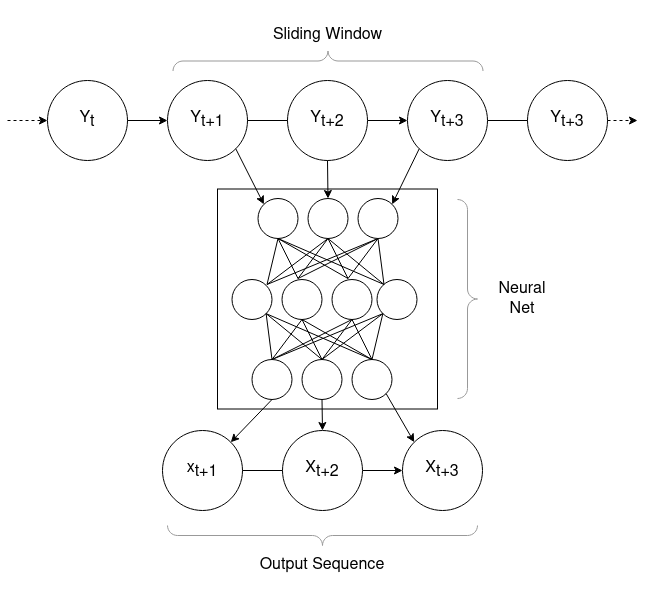

The diagram above was exported from draw.io. Its source (the exported page's mxGraphModel, read from the mxfile embedded in the PNG):
<mxGraphModel dx="1183" dy="1688" grid="1" gridSize="10" guides="1" tooltips="1" connect="1" arrows="1" fold="1" page="1" pageScale="1" pageWidth="850" pageHeight="1100" math="0" shadow="0">
  <root>
    <mxCell id="0" />
    <mxCell id="1" parent="0" />
    <mxCell id="PCVajjPwWanejp1941Y9-17" value="Y&lt;sub style=&quot;font-size: 16px;&quot;&gt;t+1&lt;/sub&gt;" style="ellipse;whiteSpace=wrap;html=1;aspect=fixed;fontSize=16;" vertex="1" parent="1">
      <mxGeometry x="280" y="280" width="80" height="80" as="geometry" />
    </mxCell>
    <mxCell id="PCVajjPwWanejp1941Y9-18" value="Y&lt;sub style=&quot;font-size: 16px;&quot;&gt;t&lt;/sub&gt;" style="ellipse;whiteSpace=wrap;html=1;aspect=fixed;fontSize=16;" vertex="1" parent="1">
      <mxGeometry x="160" y="280" width="80" height="80" as="geometry" />
    </mxCell>
    <mxCell id="PCVajjPwWanejp1941Y9-19" value="Y&lt;sub style=&quot;font-size: 16px;&quot;&gt;t+3&lt;/sub&gt;" style="ellipse;whiteSpace=wrap;html=1;aspect=fixed;fontSize=16;" vertex="1" parent="1">
      <mxGeometry x="640" y="280" width="80" height="80" as="geometry" />
    </mxCell>
    <mxCell id="PCVajjPwWanejp1941Y9-20" value="" style="endArrow=classic;html=1;rounded=0;entryX=0;entryY=0.5;entryDx=0;entryDy=0;dashed=1;" edge="1" parent="1" target="PCVajjPwWanejp1941Y9-18">
      <mxGeometry width="50" height="50" relative="1" as="geometry">
        <mxPoint x="120" y="320" as="sourcePoint" />
        <mxPoint x="170" y="220" as="targetPoint" />
      </mxGeometry>
    </mxCell>
    <mxCell id="PCVajjPwWanejp1941Y9-21" value="" style="endArrow=classic;html=1;rounded=0;entryX=0;entryY=0.5;entryDx=0;entryDy=0;exitX=1;exitY=0.5;exitDx=0;exitDy=0;" edge="1" parent="1" source="PCVajjPwWanejp1941Y9-18" target="PCVajjPwWanejp1941Y9-17">
      <mxGeometry width="50" height="50" relative="1" as="geometry">
        <mxPoint x="250" y="220" as="sourcePoint" />
        <mxPoint x="290" y="220" as="targetPoint" />
      </mxGeometry>
    </mxCell>
    <mxCell id="PCVajjPwWanejp1941Y9-22" value="" style="endArrow=classic;html=1;rounded=0;entryX=0;entryY=0.5;entryDx=0;entryDy=0;exitX=1;exitY=0.5;exitDx=0;exitDy=0;startArrow=none;" edge="1" parent="1" source="PCVajjPwWanejp1941Y9-43" target="PCVajjPwWanejp1941Y9-42">
      <mxGeometry width="50" height="50" relative="1" as="geometry">
        <mxPoint x="250" y="330" as="sourcePoint" />
        <mxPoint x="290" y="330" as="targetPoint" />
        <Array as="points" />
      </mxGeometry>
    </mxCell>
    <mxCell id="PCVajjPwWanejp1941Y9-23" value="" style="endArrow=classic;html=1;rounded=0;exitX=1;exitY=0.5;exitDx=0;exitDy=0;dashed=1;" edge="1" parent="1" source="PCVajjPwWanejp1941Y9-19">
      <mxGeometry width="50" height="50" relative="1" as="geometry">
        <mxPoint x="600" y="330" as="sourcePoint" />
        <mxPoint x="750" y="320" as="targetPoint" />
        <Array as="points" />
      </mxGeometry>
    </mxCell>
    <mxCell id="PCVajjPwWanejp1941Y9-40" value="" style="labelPosition=right;align=left;strokeWidth=1;shape=mxgraph.mockup.markup.curlyBrace;html=1;shadow=0;dashed=0;strokeColor=#999999;direction=north;rotation=-180;" vertex="1" parent="1">
      <mxGeometry x="570" y="399" width="20" height="199" as="geometry" />
    </mxCell>
    <mxCell id="PCVajjPwWanejp1941Y9-41" value="Neural Net" style="text;html=1;strokeColor=none;fillColor=none;align=center;verticalAlign=middle;whiteSpace=wrap;rounded=0;fontSize=16;" vertex="1" parent="1">
      <mxGeometry x="600" y="463.5" width="70" height="70" as="geometry" />
    </mxCell>
    <mxCell id="PCVajjPwWanejp1941Y9-102" value="" style="edgeStyle=none;rounded=0;orthogonalLoop=1;jettySize=auto;html=1;endArrow=none;endFill=0;strokeWidth=1;" edge="1" parent="1" source="PCVajjPwWanejp1941Y9-42" target="PCVajjPwWanejp1941Y9-19">
      <mxGeometry relative="1" as="geometry" />
    </mxCell>
    <mxCell id="PCVajjPwWanejp1941Y9-42" value="Y&lt;sub style=&quot;font-size: 16px;&quot;&gt;t+3&lt;/sub&gt;" style="ellipse;whiteSpace=wrap;html=1;aspect=fixed;fontSize=16;" vertex="1" parent="1">
      <mxGeometry x="520" y="280" width="80" height="80" as="geometry" />
    </mxCell>
    <mxCell id="PCVajjPwWanejp1941Y9-43" value="Y&lt;sub style=&quot;font-size: 16px;&quot;&gt;t+2&lt;/sub&gt;" style="ellipse;whiteSpace=wrap;html=1;aspect=fixed;fontSize=16;" vertex="1" parent="1">
      <mxGeometry x="400" y="280" width="80" height="80" as="geometry" />
    </mxCell>
    <mxCell id="PCVajjPwWanejp1941Y9-44" value="" style="endArrow=none;html=1;rounded=0;entryX=0;entryY=0.5;entryDx=0;entryDy=0;exitX=1;exitY=0.5;exitDx=0;exitDy=0;" edge="1" parent="1" source="PCVajjPwWanejp1941Y9-17" target="PCVajjPwWanejp1941Y9-43">
      <mxGeometry width="50" height="50" relative="1" as="geometry">
        <mxPoint x="360" y="320" as="sourcePoint" />
        <mxPoint x="550" y="320" as="targetPoint" />
        <Array as="points" />
      </mxGeometry>
    </mxCell>
    <mxCell id="PCVajjPwWanejp1941Y9-109" value="" style="group" vertex="1" connectable="0" parent="1">
      <mxGeometry x="330" y="388.5" width="220" height="220" as="geometry" />
    </mxCell>
    <mxCell id="PCVajjPwWanejp1941Y9-105" value="" style="rounded=0;whiteSpace=wrap;html=1;" vertex="1" parent="PCVajjPwWanejp1941Y9-109">
      <mxGeometry width="220" height="220" as="geometry" />
    </mxCell>
    <mxCell id="PCVajjPwWanejp1941Y9-46" value="" style="ellipse;whiteSpace=wrap;html=1;aspect=fixed;" vertex="1" parent="PCVajjPwWanejp1941Y9-109">
      <mxGeometry x="14.5" y="90.5" width="40" height="40" as="geometry" />
    </mxCell>
    <mxCell id="PCVajjPwWanejp1941Y9-49" value="" style="ellipse;whiteSpace=wrap;html=1;aspect=fixed;" vertex="1" parent="PCVajjPwWanejp1941Y9-109">
      <mxGeometry x="64.5" y="90.5" width="40" height="40" as="geometry" />
    </mxCell>
    <mxCell id="PCVajjPwWanejp1941Y9-55" value="" style="ellipse;whiteSpace=wrap;html=1;aspect=fixed;" vertex="1" parent="PCVajjPwWanejp1941Y9-109">
      <mxGeometry x="84.5" y="170.5" width="40" height="40" as="geometry" />
    </mxCell>
    <mxCell id="PCVajjPwWanejp1941Y9-60" value="" style="endArrow=none;html=1;rounded=0;strokeWidth=1;entryX=0.5;entryY=0;entryDx=0;entryDy=0;exitX=1;exitY=1;exitDx=0;exitDy=0;endFill=0;" edge="1" parent="PCVajjPwWanejp1941Y9-109" source="PCVajjPwWanejp1941Y9-46" target="PCVajjPwWanejp1941Y9-55">
      <mxGeometry width="50" height="50" relative="1" as="geometry">
        <mxPoint x="134.5" y="90.5" as="sourcePoint" />
        <mxPoint x="44.5" y="150.5" as="targetPoint" />
      </mxGeometry>
    </mxCell>
    <mxCell id="PCVajjPwWanejp1941Y9-62" value="" style="endArrow=none;html=1;rounded=0;strokeWidth=1;exitX=0.5;exitY=1;exitDx=0;exitDy=0;entryX=0.5;entryY=0;entryDx=0;entryDy=0;endFill=0;" edge="1" parent="PCVajjPwWanejp1941Y9-109" source="PCVajjPwWanejp1941Y9-49" target="PCVajjPwWanejp1941Y9-55">
      <mxGeometry width="50" height="50" relative="1" as="geometry">
        <mxPoint x="118.64213562373357" y="134.64213562373357" as="sourcePoint" />
        <mxPoint x="125.1885158823793" y="146.52926550422717" as="targetPoint" />
      </mxGeometry>
    </mxCell>
    <mxCell id="PCVajjPwWanejp1941Y9-64" value="" style="ellipse;whiteSpace=wrap;html=1;aspect=fixed;" vertex="1" parent="PCVajjPwWanejp1941Y9-109">
      <mxGeometry x="114.5" y="90.5" width="40" height="40" as="geometry" />
    </mxCell>
    <mxCell id="PCVajjPwWanejp1941Y9-65" value="" style="ellipse;whiteSpace=wrap;html=1;aspect=fixed;" vertex="1" parent="PCVajjPwWanejp1941Y9-109">
      <mxGeometry x="159.5" y="90.5" width="40" height="40" as="geometry" />
    </mxCell>
    <mxCell id="PCVajjPwWanejp1941Y9-69" value="" style="ellipse;whiteSpace=wrap;html=1;aspect=fixed;" vertex="1" parent="PCVajjPwWanejp1941Y9-109">
      <mxGeometry x="134.5" y="170.5" width="40" height="40" as="geometry" />
    </mxCell>
    <mxCell id="PCVajjPwWanejp1941Y9-70" value="" style="endArrow=none;html=1;rounded=0;strokeWidth=1;entryX=0.5;entryY=0;entryDx=0;entryDy=0;exitX=0.5;exitY=1;exitDx=0;exitDy=0;endFill=0;" edge="1" parent="PCVajjPwWanejp1941Y9-109" source="PCVajjPwWanejp1941Y9-64" target="PCVajjPwWanejp1941Y9-69">
      <mxGeometry width="50" height="50" relative="1" as="geometry">
        <mxPoint x="218.64213562373095" y="134.64213562373106" as="sourcePoint" />
        <mxPoint x="230.35786437626905" y="146.35786437626894" as="targetPoint" />
      </mxGeometry>
    </mxCell>
    <mxCell id="PCVajjPwWanejp1941Y9-71" value="" style="endArrow=none;html=1;rounded=0;strokeWidth=1;entryX=0.5;entryY=0;entryDx=0;entryDy=0;exitX=0.5;exitY=1;exitDx=0;exitDy=0;endFill=0;" edge="1" parent="PCVajjPwWanejp1941Y9-109" source="PCVajjPwWanejp1941Y9-49" target="PCVajjPwWanejp1941Y9-69">
      <mxGeometry width="50" height="50" relative="1" as="geometry">
        <mxPoint x="190.35786437626905" y="134.64213562373106" as="sourcePoint" />
        <mxPoint x="178.64213562373095" y="146.35786437626894" as="targetPoint" />
      </mxGeometry>
    </mxCell>
    <mxCell id="PCVajjPwWanejp1941Y9-72" value="" style="endArrow=none;html=1;rounded=0;strokeWidth=1;exitX=1;exitY=1;exitDx=0;exitDy=0;entryX=0.5;entryY=0;entryDx=0;entryDy=0;endFill=0;" edge="1" parent="PCVajjPwWanejp1941Y9-109" source="PCVajjPwWanejp1941Y9-46" target="PCVajjPwWanejp1941Y9-69">
      <mxGeometry width="50" height="50" relative="1" as="geometry">
        <mxPoint x="110.35786437626905" y="134.64213562373084" as="sourcePoint" />
        <mxPoint x="98.64213562373106" y="186.3578643762687" as="targetPoint" />
      </mxGeometry>
    </mxCell>
    <mxCell id="PCVajjPwWanejp1941Y9-74" value="" style="endArrow=none;html=1;rounded=0;strokeWidth=1;exitX=0;exitY=1;exitDx=0;exitDy=0;entryX=0.5;entryY=0;entryDx=0;entryDy=0;endFill=0;" edge="1" parent="PCVajjPwWanejp1941Y9-109" source="PCVajjPwWanejp1941Y9-65" target="PCVajjPwWanejp1941Y9-69">
      <mxGeometry width="50" height="50" relative="1" as="geometry">
        <mxPoint x="58.642135623731065" y="134.64213562373084" as="sourcePoint" />
        <mxPoint x="144.5" y="200.5" as="targetPoint" />
      </mxGeometry>
    </mxCell>
    <mxCell id="PCVajjPwWanejp1941Y9-75" value="" style="endArrow=none;html=1;rounded=0;strokeWidth=1;exitX=0;exitY=1;exitDx=0;exitDy=0;entryX=0.5;entryY=0;entryDx=0;entryDy=0;endFill=0;" edge="1" parent="PCVajjPwWanejp1941Y9-109" source="PCVajjPwWanejp1941Y9-65" target="PCVajjPwWanejp1941Y9-55">
      <mxGeometry width="50" height="50" relative="1" as="geometry">
        <mxPoint x="270.35786437626894" y="134.64213562373084" as="sourcePoint" />
        <mxPoint x="184.5" y="200.5" as="targetPoint" />
      </mxGeometry>
    </mxCell>
    <mxCell id="PCVajjPwWanejp1941Y9-77" value="" style="endArrow=none;html=1;rounded=0;strokeWidth=1;exitX=0.5;exitY=1;exitDx=0;exitDy=0;entryX=0.5;entryY=0;entryDx=0;entryDy=0;endFill=0;" edge="1" parent="PCVajjPwWanejp1941Y9-109" source="PCVajjPwWanejp1941Y9-64" target="PCVajjPwWanejp1941Y9-55">
      <mxGeometry width="50" height="50" relative="1" as="geometry">
        <mxPoint x="270.35786437626905" y="134.64213562373095" as="sourcePoint" />
        <mxPoint x="84.5" y="180.5000000000001" as="targetPoint" />
      </mxGeometry>
    </mxCell>
    <mxCell id="PCVajjPwWanejp1941Y9-82" style="edgeStyle=none;rounded=0;orthogonalLoop=1;jettySize=auto;html=1;exitX=0.5;exitY=0;exitDx=0;exitDy=0;endArrow=none;endFill=0;strokeWidth=1;" edge="1" parent="PCVajjPwWanejp1941Y9-109" source="PCVajjPwWanejp1941Y9-79">
      <mxGeometry relative="1" as="geometry">
        <mxPoint x="134.5" y="130.5" as="targetPoint" />
      </mxGeometry>
    </mxCell>
    <mxCell id="PCVajjPwWanejp1941Y9-83" style="edgeStyle=none;rounded=0;orthogonalLoop=1;jettySize=auto;html=1;exitX=0.5;exitY=0;exitDx=0;exitDy=0;entryX=0;entryY=1;entryDx=0;entryDy=0;endArrow=none;endFill=0;strokeWidth=1;" edge="1" parent="PCVajjPwWanejp1941Y9-109" source="PCVajjPwWanejp1941Y9-79" target="PCVajjPwWanejp1941Y9-65">
      <mxGeometry relative="1" as="geometry" />
    </mxCell>
    <mxCell id="PCVajjPwWanejp1941Y9-79" value="" style="ellipse;whiteSpace=wrap;html=1;aspect=fixed;" vertex="1" parent="PCVajjPwWanejp1941Y9-109">
      <mxGeometry x="34.5" y="170.5" width="40" height="40" as="geometry" />
    </mxCell>
    <mxCell id="PCVajjPwWanejp1941Y9-80" style="rounded=0;orthogonalLoop=1;jettySize=auto;html=1;exitX=1;exitY=1;exitDx=0;exitDy=0;entryX=0.5;entryY=0;entryDx=0;entryDy=0;endArrow=none;endFill=0;strokeWidth=1;" edge="1" parent="PCVajjPwWanejp1941Y9-109" source="PCVajjPwWanejp1941Y9-46" target="PCVajjPwWanejp1941Y9-79">
      <mxGeometry relative="1" as="geometry" />
    </mxCell>
    <mxCell id="PCVajjPwWanejp1941Y9-86" style="rounded=0;orthogonalLoop=1;jettySize=auto;html=1;exitX=1;exitY=1;exitDx=0;exitDy=0;entryX=0.5;entryY=0;entryDx=0;entryDy=0;endArrow=none;endFill=0;strokeWidth=1;" edge="1" parent="PCVajjPwWanejp1941Y9-109" target="PCVajjPwWanejp1941Y9-100">
      <mxGeometry relative="1" as="geometry">
        <mxPoint x="166.5" y="95.50213562373085" as="sourcePoint" />
      </mxGeometry>
    </mxCell>
    <mxCell id="PCVajjPwWanejp1941Y9-87" style="edgeStyle=none;rounded=0;orthogonalLoop=1;jettySize=auto;html=1;exitX=0.5;exitY=1;exitDx=0;exitDy=0;endArrow=none;endFill=0;strokeWidth=1;entryX=0.5;entryY=0;entryDx=0;entryDy=0;" edge="1" parent="PCVajjPwWanejp1941Y9-109" target="PCVajjPwWanejp1941Y9-100">
      <mxGeometry relative="1" as="geometry">
        <mxPoint x="160.5" y="49.50213562373085" as="targetPoint" />
        <mxPoint x="130.5" y="89.50213562373085" as="sourcePoint" />
      </mxGeometry>
    </mxCell>
    <mxCell id="PCVajjPwWanejp1941Y9-88" value="" style="ellipse;whiteSpace=wrap;html=1;aspect=fixed;rotation=-180;" vertex="1" parent="PCVajjPwWanejp1941Y9-109">
      <mxGeometry x="90.5" y="9.502135623730851" width="40" height="40" as="geometry" />
    </mxCell>
    <mxCell id="PCVajjPwWanejp1941Y9-89" value="" style="endArrow=none;html=1;rounded=0;strokeWidth=1;entryX=0.5;entryY=0;entryDx=0;entryDy=0;exitX=1;exitY=1;exitDx=0;exitDy=0;endFill=0;" edge="1" parent="PCVajjPwWanejp1941Y9-109" target="PCVajjPwWanejp1941Y9-88">
      <mxGeometry width="50" height="50" relative="1" as="geometry">
        <mxPoint x="166.5" y="95.50213562373085" as="sourcePoint" />
        <mxPoint x="170.5" y="69.50213562373085" as="targetPoint" />
      </mxGeometry>
    </mxCell>
    <mxCell id="PCVajjPwWanejp1941Y9-90" value="" style="endArrow=none;html=1;rounded=0;strokeWidth=1;exitX=0.5;exitY=1;exitDx=0;exitDy=0;entryX=0.5;entryY=0;entryDx=0;entryDy=0;endFill=0;" edge="1" parent="PCVajjPwWanejp1941Y9-109" target="PCVajjPwWanejp1941Y9-88">
      <mxGeometry width="50" height="50" relative="1" as="geometry">
        <mxPoint x="130.5" y="89.50213562373085" as="sourcePoint" />
        <mxPoint x="89.5" y="73.50213562373085" as="targetPoint" />
      </mxGeometry>
    </mxCell>
    <mxCell id="PCVajjPwWanejp1941Y9-91" value="" style="ellipse;whiteSpace=wrap;html=1;aspect=fixed;rotation=-180;" vertex="1" parent="PCVajjPwWanejp1941Y9-109">
      <mxGeometry x="40.5" y="9.502135623730851" width="40" height="40" as="geometry" />
    </mxCell>
    <mxCell id="PCVajjPwWanejp1941Y9-92" value="" style="endArrow=none;html=1;rounded=0;strokeWidth=1;entryX=0.5;entryY=0;entryDx=0;entryDy=0;exitX=0.5;exitY=1;exitDx=0;exitDy=0;endFill=0;" edge="1" parent="PCVajjPwWanejp1941Y9-109" target="PCVajjPwWanejp1941Y9-91">
      <mxGeometry width="50" height="50" relative="1" as="geometry">
        <mxPoint x="80.5" y="89.50213562373085" as="sourcePoint" />
        <mxPoint x="-15.5" y="73.50213562373085" as="targetPoint" />
      </mxGeometry>
    </mxCell>
    <mxCell id="PCVajjPwWanejp1941Y9-93" value="" style="endArrow=none;html=1;rounded=0;strokeWidth=1;entryX=0.5;entryY=0;entryDx=0;entryDy=0;exitX=0.5;exitY=1;exitDx=0;exitDy=0;endFill=0;" edge="1" parent="PCVajjPwWanejp1941Y9-109" target="PCVajjPwWanejp1941Y9-91">
      <mxGeometry width="50" height="50" relative="1" as="geometry">
        <mxPoint x="130.5" y="89.50213562373085" as="sourcePoint" />
        <mxPoint x="36.5" y="73.50213562373085" as="targetPoint" />
      </mxGeometry>
    </mxCell>
    <mxCell id="PCVajjPwWanejp1941Y9-94" value="" style="endArrow=none;html=1;rounded=0;strokeWidth=1;exitX=1;exitY=1;exitDx=0;exitDy=0;entryX=0.5;entryY=0;entryDx=0;entryDy=0;endFill=0;" edge="1" parent="PCVajjPwWanejp1941Y9-109" target="PCVajjPwWanejp1941Y9-91">
      <mxGeometry width="50" height="50" relative="1" as="geometry">
        <mxPoint x="166.5" y="95.50213562373085" as="sourcePoint" />
        <mxPoint x="116.5" y="33.50213562373085" as="targetPoint" />
      </mxGeometry>
    </mxCell>
    <mxCell id="PCVajjPwWanejp1941Y9-95" value="" style="endArrow=none;html=1;rounded=0;strokeWidth=1;exitX=0;exitY=1;exitDx=0;exitDy=0;entryX=0.5;entryY=0;entryDx=0;entryDy=0;endFill=0;" edge="1" parent="PCVajjPwWanejp1941Y9-109" target="PCVajjPwWanejp1941Y9-91">
      <mxGeometry width="50" height="50" relative="1" as="geometry">
        <mxPoint x="49.5" y="95.50213562373085" as="sourcePoint" />
        <mxPoint x="70.5" y="19.50213562373085" as="targetPoint" />
      </mxGeometry>
    </mxCell>
    <mxCell id="PCVajjPwWanejp1941Y9-96" value="" style="endArrow=none;html=1;rounded=0;strokeWidth=1;exitX=0;exitY=1;exitDx=0;exitDy=0;entryX=0.5;entryY=0;entryDx=0;entryDy=0;endFill=0;" edge="1" parent="PCVajjPwWanejp1941Y9-109" target="PCVajjPwWanejp1941Y9-88">
      <mxGeometry width="50" height="50" relative="1" as="geometry">
        <mxPoint x="49.5" y="95.50213562373085" as="sourcePoint" />
        <mxPoint x="30.5" y="19.50213562373085" as="targetPoint" />
      </mxGeometry>
    </mxCell>
    <mxCell id="PCVajjPwWanejp1941Y9-97" value="" style="endArrow=none;html=1;rounded=0;strokeWidth=1;exitX=0.5;exitY=1;exitDx=0;exitDy=0;entryX=0.5;entryY=0;entryDx=0;entryDy=0;endFill=0;" edge="1" parent="PCVajjPwWanejp1941Y9-109" target="PCVajjPwWanejp1941Y9-88">
      <mxGeometry width="50" height="50" relative="1" as="geometry">
        <mxPoint x="80.5" y="89.50213562373085" as="sourcePoint" />
        <mxPoint x="130.5" y="39.50213562373085" as="targetPoint" />
      </mxGeometry>
    </mxCell>
    <mxCell id="PCVajjPwWanejp1941Y9-98" style="edgeStyle=none;rounded=0;orthogonalLoop=1;jettySize=auto;html=1;exitX=0.5;exitY=0;exitDx=0;exitDy=0;endArrow=none;endFill=0;strokeWidth=1;" edge="1" parent="PCVajjPwWanejp1941Y9-109" source="PCVajjPwWanejp1941Y9-100">
      <mxGeometry relative="1" as="geometry">
        <mxPoint x="80.5" y="89.50213562373085" as="targetPoint" />
      </mxGeometry>
    </mxCell>
    <mxCell id="PCVajjPwWanejp1941Y9-99" style="edgeStyle=none;rounded=0;orthogonalLoop=1;jettySize=auto;html=1;exitX=0.5;exitY=0;exitDx=0;exitDy=0;entryX=0;entryY=1;entryDx=0;entryDy=0;endArrow=none;endFill=0;strokeWidth=1;" edge="1" parent="PCVajjPwWanejp1941Y9-109" source="PCVajjPwWanejp1941Y9-100">
      <mxGeometry relative="1" as="geometry">
        <mxPoint x="49.5" y="95.50213562373085" as="targetPoint" />
      </mxGeometry>
    </mxCell>
    <mxCell id="PCVajjPwWanejp1941Y9-100" value="" style="ellipse;whiteSpace=wrap;html=1;aspect=fixed;rotation=-180;" vertex="1" parent="PCVajjPwWanejp1941Y9-109">
      <mxGeometry x="140.5" y="9.502135623730851" width="40" height="40" as="geometry" />
    </mxCell>
    <mxCell id="PCVajjPwWanejp1941Y9-81" style="edgeStyle=none;rounded=0;orthogonalLoop=1;jettySize=auto;html=1;exitX=0.5;exitY=1;exitDx=0;exitDy=0;endArrow=none;endFill=0;strokeWidth=1;entryX=0.5;entryY=0;entryDx=0;entryDy=0;" edge="1" parent="PCVajjPwWanejp1941Y9-109" source="PCVajjPwWanejp1941Y9-49" target="PCVajjPwWanejp1941Y9-79">
      <mxGeometry relative="1" as="geometry">
        <mxPoint x="54.5" y="170.5000000000001" as="targetPoint" />
      </mxGeometry>
    </mxCell>
    <mxCell id="PCVajjPwWanejp1941Y9-110" value="x&lt;sub style=&quot;font-size: 16px;&quot;&gt;t+1&lt;/sub&gt;" style="ellipse;whiteSpace=wrap;html=1;aspect=fixed;fontSize=16;" vertex="1" parent="1">
      <mxGeometry x="275" y="630" width="80" height="80" as="geometry" />
    </mxCell>
    <mxCell id="PCVajjPwWanejp1941Y9-115" value="" style="endArrow=classic;html=1;rounded=0;entryX=0;entryY=0.5;entryDx=0;entryDy=0;exitX=1;exitY=0.5;exitDx=0;exitDy=0;startArrow=none;" edge="1" parent="1" source="PCVajjPwWanejp1941Y9-119" target="PCVajjPwWanejp1941Y9-118">
      <mxGeometry width="50" height="50" relative="1" as="geometry">
        <mxPoint x="245" y="680" as="sourcePoint" />
        <mxPoint x="285" y="680" as="targetPoint" />
        <Array as="points" />
      </mxGeometry>
    </mxCell>
    <mxCell id="PCVajjPwWanejp1941Y9-118" value="X&lt;sub style=&quot;font-size: 16px;&quot;&gt;t+3&lt;/sub&gt;" style="ellipse;whiteSpace=wrap;html=1;aspect=fixed;fontSize=16;" vertex="1" parent="1">
      <mxGeometry x="515" y="630" width="80" height="80" as="geometry" />
    </mxCell>
    <mxCell id="PCVajjPwWanejp1941Y9-119" value="X&lt;sub style=&quot;font-size: 16px;&quot;&gt;t+2&lt;/sub&gt;" style="ellipse;whiteSpace=wrap;html=1;aspect=fixed;fontSize=16;" vertex="1" parent="1">
      <mxGeometry x="395" y="630" width="80" height="80" as="geometry" />
    </mxCell>
    <mxCell id="PCVajjPwWanejp1941Y9-120" value="" style="endArrow=none;html=1;rounded=0;entryX=0;entryY=0.5;entryDx=0;entryDy=0;exitX=1;exitY=0.5;exitDx=0;exitDy=0;" edge="1" parent="1" source="PCVajjPwWanejp1941Y9-110" target="PCVajjPwWanejp1941Y9-119">
      <mxGeometry width="50" height="50" relative="1" as="geometry">
        <mxPoint x="355" y="670" as="sourcePoint" />
        <mxPoint x="545" y="670" as="targetPoint" />
        <Array as="points" />
      </mxGeometry>
    </mxCell>
    <mxCell id="PCVajjPwWanejp1941Y9-121" value="" style="endArrow=classic;html=1;rounded=0;strokeWidth=1;exitX=1;exitY=1;exitDx=0;exitDy=0;entryX=1;entryY=1;entryDx=0;entryDy=0;" edge="1" parent="1" source="PCVajjPwWanejp1941Y9-17" target="PCVajjPwWanejp1941Y9-91">
      <mxGeometry width="50" height="50" relative="1" as="geometry">
        <mxPoint x="410" y="490" as="sourcePoint" />
        <mxPoint x="370" y="410" as="targetPoint" />
      </mxGeometry>
    </mxCell>
    <mxCell id="PCVajjPwWanejp1941Y9-122" value="" style="endArrow=classic;html=1;rounded=0;strokeWidth=1;exitX=0.5;exitY=1;exitDx=0;exitDy=0;entryX=0.5;entryY=1;entryDx=0;entryDy=0;" edge="1" parent="1" source="PCVajjPwWanejp1941Y9-43" target="PCVajjPwWanejp1941Y9-88">
      <mxGeometry width="50" height="50" relative="1" as="geometry">
        <mxPoint x="358.2842712474619" y="358.2842712474619" as="sourcePoint" />
        <mxPoint x="376.35786437626894" y="413.8599999999997" as="targetPoint" />
      </mxGeometry>
    </mxCell>
    <mxCell id="PCVajjPwWanejp1941Y9-123" value="" style="endArrow=classic;html=1;rounded=0;strokeWidth=1;exitX=0;exitY=1;exitDx=0;exitDy=0;entryX=0;entryY=1;entryDx=0;entryDy=0;" edge="1" parent="1" source="PCVajjPwWanejp1941Y9-42" target="PCVajjPwWanejp1941Y9-100">
      <mxGeometry width="50" height="50" relative="1" as="geometry">
        <mxPoint x="450" y="370" as="sourcePoint" />
        <mxPoint x="440.5" y="408.00213562373074" as="targetPoint" />
      </mxGeometry>
    </mxCell>
    <mxCell id="PCVajjPwWanejp1941Y9-124" value="" style="endArrow=classic;html=1;rounded=0;strokeWidth=1;exitX=0.5;exitY=1;exitDx=0;exitDy=0;entryX=1;entryY=0;entryDx=0;entryDy=0;" edge="1" parent="1" source="PCVajjPwWanejp1941Y9-79" target="PCVajjPwWanejp1941Y9-110">
      <mxGeometry width="50" height="50" relative="1" as="geometry">
        <mxPoint x="358.2842712474619" y="358.2842712474619" as="sourcePoint" />
        <mxPoint x="386.35786437626894" y="413.8599999999997" as="targetPoint" />
      </mxGeometry>
    </mxCell>
    <mxCell id="PCVajjPwWanejp1941Y9-125" value="" style="endArrow=classic;html=1;rounded=0;strokeWidth=1;exitX=0.5;exitY=1;exitDx=0;exitDy=0;entryX=0.5;entryY=0;entryDx=0;entryDy=0;" edge="1" parent="1" source="PCVajjPwWanejp1941Y9-55" target="PCVajjPwWanejp1941Y9-119">
      <mxGeometry width="50" height="50" relative="1" as="geometry">
        <mxPoint x="394.5" y="609" as="sourcePoint" />
        <mxPoint x="363.2842712474619" y="651.7157287525381" as="targetPoint" />
      </mxGeometry>
    </mxCell>
    <mxCell id="PCVajjPwWanejp1941Y9-128" style="edgeStyle=none;rounded=0;orthogonalLoop=1;jettySize=auto;html=1;exitX=1;exitY=1;exitDx=0;exitDy=0;entryX=0;entryY=0;entryDx=0;entryDy=0;endArrow=classic;endFill=1;strokeWidth=1;" edge="1" parent="1" source="PCVajjPwWanejp1941Y9-69" target="PCVajjPwWanejp1941Y9-118">
      <mxGeometry relative="1" as="geometry" />
    </mxCell>
    <mxCell id="PCVajjPwWanejp1941Y9-129" value="" style="labelPosition=right;align=left;strokeWidth=1;shape=mxgraph.mockup.markup.curlyBrace;html=1;shadow=0;dashed=0;strokeColor=#999999;direction=north;rotation=90;" vertex="1" parent="1">
      <mxGeometry x="430.5" y="105.5" width="20" height="310" as="geometry" />
    </mxCell>
    <mxCell id="PCVajjPwWanejp1941Y9-130" value="Sliding Window" style="text;html=1;strokeColor=none;fillColor=none;align=center;verticalAlign=middle;whiteSpace=wrap;rounded=0;fontSize=16;" vertex="1" parent="1">
      <mxGeometry x="347.75" y="200" width="184.5" height="70" as="geometry" />
    </mxCell>
    <mxCell id="PCVajjPwWanejp1941Y9-131" value="Output Sequence" style="text;html=1;strokeColor=none;fillColor=none;align=center;verticalAlign=middle;whiteSpace=wrap;rounded=0;fontSize=16;" vertex="1" parent="1">
      <mxGeometry x="345" y="730" width="180" height="70" as="geometry" />
    </mxCell>
    <mxCell id="PCVajjPwWanejp1941Y9-132" value="" style="labelPosition=right;align=left;strokeWidth=1;shape=mxgraph.mockup.markup.curlyBrace;html=1;shadow=0;dashed=0;strokeColor=#999999;direction=north;rotation=-90;" vertex="1" parent="1">
      <mxGeometry x="425" y="580" width="20" height="310" as="geometry" />
    </mxCell>
  </root>
</mxGraphModel>